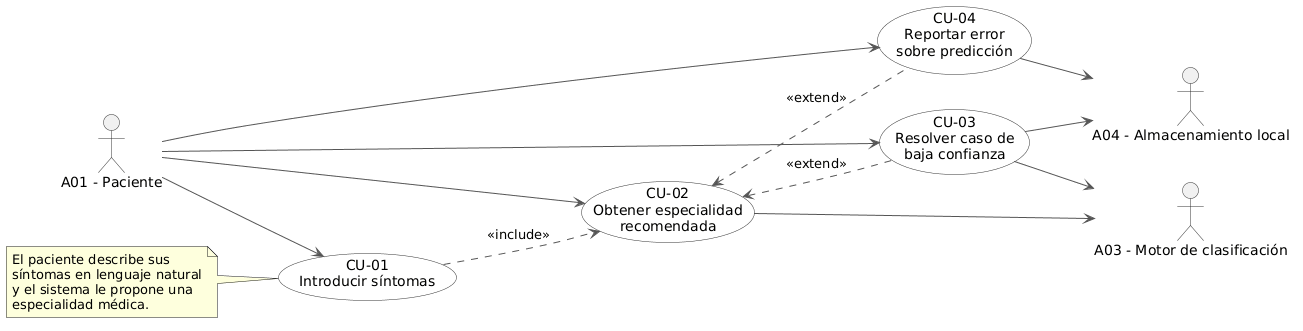

The diagram above was rendered by PlantUML. Its source (embedded in the PNG):
@startuml
left to right direction
skinparam packageStyle rectangle
skinparam shadowing false
skinparam ArrowColor #555555
skinparam ActorBorderColor #333333
skinparam UsecaseBorderColor #333333
skinparam UsecaseBackgroundColor #FFFFFF

' --- Actores ---
:A01 - Paciente: as Paciente
:A03 - Motor de clasificación: as Motor
:A04 - Almacenamiento local: as Storage

' --- Nota explicativa ---
note as N1
  El paciente describe sus
  síntomas en lenguaje natural
  y el sistema le propone una
  especialidad médica.
end note

' --- Casos de uso ---
usecase "CU-01\nIntroducir síntomas" as CU01
usecase "CU-02\nObtener especialidad\nrecomendada" as CU02
usecase "CU-03\nResolver caso de\nbaja confianza" as CU03
usecase "CU-04\nReportar error\nsobre predicción" as CU04

' --- Asociaciones actor-CU ---
Paciente --> CU01
Paciente --> CU02
Paciente --> CU03
Paciente --> CU04

' --- Relaciones include / extend ---
CU01 ..> CU02 : <<include>>
CU02 <.. CU03 : <<extend>>
CU02 <.. CU04 : <<extend>>

' --- Sistemas a la derecha ---
CU02 --> Motor
CU03 --> Motor
CU03 --> Storage
CU04 --> Storage

' --- Nota anclada ---
N1 .. CU01
@enduml